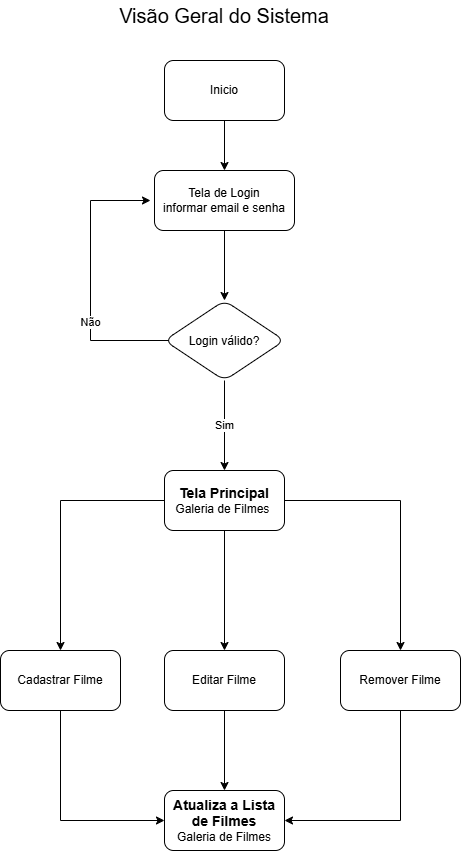

The diagram above was exported from draw.io. Its source (the exported page's mxGraphModel, read from the mxfile embedded in the PNG):
<mxGraphModel dx="774" dy="451" grid="1" gridSize="10" guides="1" tooltips="1" connect="1" arrows="1" fold="1" page="1" pageScale="1" pageWidth="827" pageHeight="1169" math="0" shadow="0">
  <root>
    <mxCell id="0" />
    <mxCell id="1" parent="0" />
    <mxCell id="GCetq0dezthWb3eXdnyC-6" edge="1" parent="1" source="GCetq0dezthWb3eXdnyC-2" style="edgeStyle=orthogonalEdgeStyle;rounded=0;orthogonalLoop=1;jettySize=auto;html=1;exitX=0.5;exitY=1;exitDx=0;exitDy=0;" target="GCetq0dezthWb3eXdnyC-4">
      <mxGeometry relative="1" as="geometry" />
    </mxCell>
    <mxCell id="GCetq0dezthWb3eXdnyC-2" parent="1" style="rounded=1;whiteSpace=wrap;html=1;" value="Inicio" vertex="1">
      <mxGeometry height="60" width="120" x="354" y="90" as="geometry" />
    </mxCell>
    <mxCell id="GCetq0dezthWb3eXdnyC-3" parent="1" style="text;html=1;whiteSpace=wrap;strokeColor=none;fillColor=none;align=center;verticalAlign=middle;rounded=0;fontSize=20;" value="Visão Geral do Sistema" vertex="1">
      <mxGeometry height="30" width="226" x="301" y="30" as="geometry" />
    </mxCell>
    <mxCell id="GCetq0dezthWb3eXdnyC-8" edge="1" parent="1" source="GCetq0dezthWb3eXdnyC-4" style="edgeStyle=orthogonalEdgeStyle;rounded=0;orthogonalLoop=1;jettySize=auto;html=1;" target="GCetq0dezthWb3eXdnyC-7" value="">
      <mxGeometry relative="1" as="geometry" />
    </mxCell>
    <mxCell id="GCetq0dezthWb3eXdnyC-4" parent="1" style="rounded=1;whiteSpace=wrap;html=1;" value="Tela de Login&lt;div&gt;informar email e senha&lt;/div&gt;" vertex="1">
      <mxGeometry height="60" width="140" x="344" y="200" as="geometry" />
    </mxCell>
    <mxCell id="GCetq0dezthWb3eXdnyC-9" edge="1" parent="1" style="edgeStyle=orthogonalEdgeStyle;rounded=0;orthogonalLoop=1;jettySize=auto;html=1;endArrow=classic;endFill=1;" value="Não">
      <mxGeometry relative="1" as="geometry">
        <Array as="points">
          <mxPoint x="280" y="370" />
          <mxPoint x="280" y="230" />
        </Array>
        <mxPoint x="444" y="370" as="sourcePoint" />
        <mxPoint x="340" y="230" as="targetPoint" />
      </mxGeometry>
    </mxCell>
    <mxCell id="GCetq0dezthWb3eXdnyC-11" edge="1" parent="1" source="GCetq0dezthWb3eXdnyC-7" style="edgeStyle=orthogonalEdgeStyle;rounded=0;orthogonalLoop=1;jettySize=auto;html=1;" target="GCetq0dezthWb3eXdnyC-10" value="Sim">
      <mxGeometry relative="1" as="geometry" />
    </mxCell>
    <mxCell id="GCetq0dezthWb3eXdnyC-7" parent="1" style="rhombus;whiteSpace=wrap;html=1;shapeInside=1;rounded=1;" value="Login válido?" vertex="1">
      <mxGeometry height="80" width="120" x="354" y="330" as="geometry" />
    </mxCell>
    <mxCell id="GCetq0dezthWb3eXdnyC-13" edge="1" parent="1" source="GCetq0dezthWb3eXdnyC-10" style="edgeStyle=orthogonalEdgeStyle;rounded=0;orthogonalLoop=1;jettySize=auto;html=1;" target="GCetq0dezthWb3eXdnyC-12" value="">
      <mxGeometry relative="1" as="geometry" />
    </mxCell>
    <mxCell id="GCetq0dezthWb3eXdnyC-16" edge="1" parent="1" source="GCetq0dezthWb3eXdnyC-10" style="edgeStyle=orthogonalEdgeStyle;rounded=0;orthogonalLoop=1;jettySize=auto;html=1;" target="GCetq0dezthWb3eXdnyC-15" value="">
      <mxGeometry relative="1" as="geometry" />
    </mxCell>
    <mxCell id="GCetq0dezthWb3eXdnyC-18" edge="1" parent="1" source="GCetq0dezthWb3eXdnyC-10" style="edgeStyle=orthogonalEdgeStyle;rounded=0;orthogonalLoop=1;jettySize=auto;html=1;" target="GCetq0dezthWb3eXdnyC-17" value="">
      <mxGeometry relative="1" as="geometry" />
    </mxCell>
    <mxCell id="GCetq0dezthWb3eXdnyC-10" parent="1" style="whiteSpace=wrap;html=1;rounded=1;" value="&lt;b&gt;&lt;font style=&quot;font-size: 14px;&quot;&gt;Tela Principal&lt;/font&gt;&lt;/b&gt;&lt;div&gt;Galeria de Filmes&amp;nbsp;&lt;/div&gt;" vertex="1">
      <mxGeometry height="60" width="120" x="354" y="500" as="geometry" />
    </mxCell>
    <mxCell id="GCetq0dezthWb3eXdnyC-23" edge="1" parent="1" source="GCetq0dezthWb3eXdnyC-12" style="edgeStyle=orthogonalEdgeStyle;rounded=0;orthogonalLoop=1;jettySize=auto;html=1;exitX=0.5;exitY=1;exitDx=0;exitDy=0;entryX=0;entryY=0.5;entryDx=0;entryDy=0;" target="GCetq0dezthWb3eXdnyC-19">
      <mxGeometry relative="1" as="geometry" />
    </mxCell>
    <mxCell id="GCetq0dezthWb3eXdnyC-12" parent="1" style="whiteSpace=wrap;html=1;rounded=1;" value="Cadastrar Filme" vertex="1">
      <mxGeometry height="60" width="120" x="190" y="680" as="geometry" />
    </mxCell>
    <mxCell id="GCetq0dezthWb3eXdnyC-24" edge="1" parent="1" source="GCetq0dezthWb3eXdnyC-15" style="edgeStyle=orthogonalEdgeStyle;rounded=0;orthogonalLoop=1;jettySize=auto;html=1;exitX=0.5;exitY=1;exitDx=0;exitDy=0;entryX=1;entryY=0.5;entryDx=0;entryDy=0;" target="GCetq0dezthWb3eXdnyC-19">
      <mxGeometry relative="1" as="geometry" />
    </mxCell>
    <mxCell id="GCetq0dezthWb3eXdnyC-15" parent="1" style="whiteSpace=wrap;html=1;rounded=1;" value="Remover Filme" vertex="1">
      <mxGeometry height="60" width="120" x="530" y="680" as="geometry" />
    </mxCell>
    <mxCell id="GCetq0dezthWb3eXdnyC-20" edge="1" parent="1" source="GCetq0dezthWb3eXdnyC-17" style="edgeStyle=orthogonalEdgeStyle;rounded=0;orthogonalLoop=1;jettySize=auto;html=1;" target="GCetq0dezthWb3eXdnyC-19" value="">
      <mxGeometry relative="1" as="geometry" />
    </mxCell>
    <mxCell id="GCetq0dezthWb3eXdnyC-17" parent="1" style="whiteSpace=wrap;html=1;rounded=1;" value="Editar Filme" vertex="1">
      <mxGeometry height="60" width="120" x="354" y="680" as="geometry" />
    </mxCell>
    <mxCell id="GCetq0dezthWb3eXdnyC-19" parent="1" style="whiteSpace=wrap;html=1;rounded=1;" value="&lt;b&gt;&lt;font style=&quot;font-size: 14px;&quot;&gt;Atualiza a Lista de Filmes&lt;/font&gt;&lt;/b&gt;&lt;div&gt;Galeria de Filmes&lt;/div&gt;" vertex="1">
      <mxGeometry height="60" width="120" x="354" y="820" as="geometry" />
    </mxCell>
  </root>
</mxGraphModel>